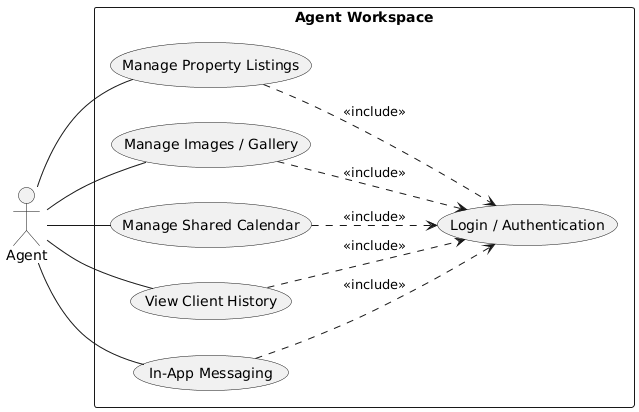

The diagram above was rendered by PlantUML. Its source (embedded in the PNG):
@startuml
left to right direction
skinparam shadowing false

actor "Agent" as Agent

rectangle "Agent Workspace" {

    usecase "Login / Authentication" as Login
    usecase "Manage Property Listings" as Listings
    usecase "Manage Images / Gallery" as Gallery
    usecase "Manage Shared Calendar" as Calendar
    usecase "View Client History" as ClientHistory
    usecase "In-App Messaging" as Messaging

    Listings ..> Login : <<include>>
    Gallery ..> Login : <<include>>
    Calendar ..> Login : <<include>>
    ClientHistory ..> Login : <<include>>
    Messaging ..> Login : <<include>>
}

Agent -- Listings
Agent -- Gallery
Agent -- Calendar
Agent -- ClientHistory
Agent -- Messaging
@enduml